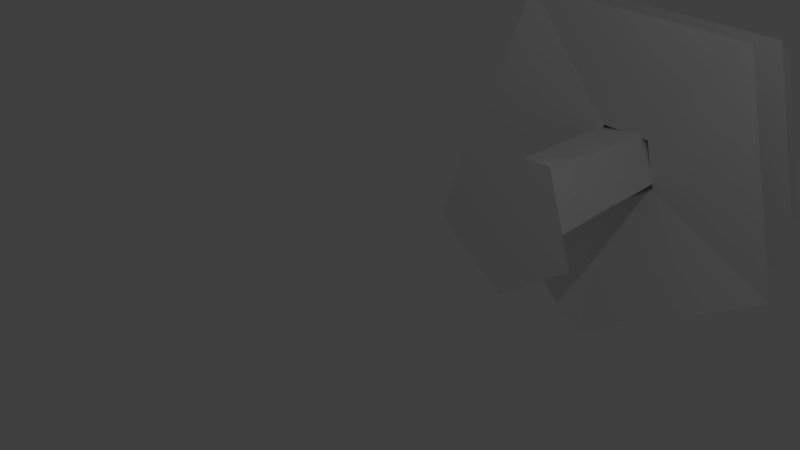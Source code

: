 # Source: tree.blend  (saved by Blender 2.78.0; exported with 4.5.12 LTS)
import bpy
from mathutils import Matrix  # noqa: F401  (used for matrix-valued properties, if any)

bpy.ops.wm.read_factory_settings(use_empty=True)
scene = bpy.context.scene
scene.name = 'Scene'

# ---- collections
col_collection_1 = bpy.data.collections.new('Collection 1'); scene.collection.children.link(col_collection_1)

# ---- world
world_world = bpy.data.worlds.new('World'); scene.world = world_world
world_world.color = (0.05088, 0.05088, 0.05088)
world_world.use_sun_shadow = False
world_world.sun_shadow_jitter_overblur = 0.0
world_world.cycles.sampling_method = 'MANUAL'

# ---- cameras
cam_camera = bpy.data.cameras.new('Camera')
cam_camera.clip_end = 100.0
cam_camera.lens = 35.0
cam_camera.sensor_width = 32.0
cam_camera.sensor_height = 18.0
cam_camera.ortho_scale = 7.314
cam_camera.dof.focus_distance = 0.0
cam_camera.dof.aperture_fstop = 128.0

# ---- lights
light_lamp = bpy.data.lights.new('Lamp', 'POINT')
light_lamp.transmission_factor = 0.0
light_lamp.cutoff_distance = 30.0
light_lamp.energy = 100.0
light_lamp.shadow_buffer_clip_start = 1.001
light_lamp.shadow_soft_size = 0.1
light_lamp.shadow_maximum_resolution = 0.006
light_lamp.use_absolute_resolution = True

# ---- meshes
me_cylinder = bpy.data.meshes.new('Cylinder')
me_cylinder.from_pydata([(-0.004745, 1.319, 1.348), (-0.004745, 0.735, 1.922), (1.249, 0.4075, 1.348), (0.6943, 0.2271, 1.922), (0.7704, -1.067, 1.348), (0.4273, -0.5946, 1.922), (-0.7799, -1.067, 1.348), (-0.4368, -0.5946, 1.922), (-1.259, 0.4075, 1.348), (-0.7038, 0.2271, 1.922), (0.1073, 0.7264, 4.317), (0.7207, 0.1179, 4.317), (0.3316, -0.6535, 4.317), (-0.5223, -0.5218, 4.317), (-0.661, 0.331, 4.317), (0.056, 0.7264, 7.059), (0.6694, 0.1179, 7.059), (0.2803, -0.6535, 7.059), (-0.5736, -0.5218, 7.059), (-0.7122, 0.331, 7.059), (-0.0645, 0.7336, 6.589), (0.6644, 0.2697, 6.589), (0.4485, -0.5669, 6.589), (-0.4138, -0.6201, 6.589), (-0.7309, 0.1837, 6.589), (-0.2253, 3.333, 5.875), (3.087, 1.226, 5.875), (2.106, -2.576, 5.875), (-1.813, -2.818, 5.875), (-3.254, 0.8346, 5.875), (-0.1354, 1.876, 8.263), (1.739, 0.6938, 8.263), (1.184, -1.458, 8.263), (-1.035, -1.595, 8.263), (-1.85, 0.4725, 8.263), (-0.2068, 3.034, 8.266), (2.805, 1.117, 8.266), (1.913, -2.34, 8.266), (-1.65, -2.56, 8.266), (-2.961, 0.7612, 8.266), (-0.1178, 1.591, 10.34), (1.463, 0.5848, 10.34), (0.9946, -1.229, 10.34), (-0.8754, -1.345, 10.34), (-1.563, 0.3983, 10.34), (-0.1714, 2.46, 10.31), (2.273, 0.9043, 10.31), (1.549, -1.901, 10.31), (-1.343, -2.079, 10.31), (-2.406, 0.6158, 10.31), (-0.07932, 0.9661, 12.12), (0.8806, 0.3552, 12.12), (0.5963, -0.7465, 12.12), (-0.5394, -0.8166, 12.12), (-0.9569, 0.2419, 12.12), (-0.1329, 1.835, 12.12), (1.691, 0.6748, 12.12), (1.151, -1.418, 12.12), (-1.007, -1.551, 12.12), (-1.8, 0.4595, 12.12), (-0.1144, 0.1219, 15.46)], [], [(0, 1, 3, 2), (2, 3, 5, 4), (4, 5, 7, 6), (7, 5, 12, 13), (6, 7, 9, 8), (8, 9, 1, 0), (0, 2, 4, 6, 8), (10, 14, 19, 15), (9, 7, 13, 14), (5, 3, 11, 12), (1, 9, 14, 10), (3, 1, 10, 11), (19, 18, 23, 24), (13, 12, 17, 18), (11, 10, 15, 16), (14, 13, 18, 19), (12, 11, 16, 17), (21, 20, 25, 26), (17, 16, 21, 22), (15, 19, 24, 20), (18, 17, 22, 23), (16, 15, 20, 21), (26, 25, 30, 31), (24, 23, 28, 29), (22, 21, 26, 27), (20, 24, 29, 25), (23, 22, 27, 28), (32, 31, 36, 37), (29, 28, 33, 34), (27, 26, 31, 32), (25, 29, 34, 30), (28, 27, 32, 33), (38, 37, 42, 43), (30, 34, 39, 35), (33, 32, 37, 38), (31, 30, 35, 36), (34, 33, 38, 39), (36, 35, 40, 41), (39, 38, 43, 44), (37, 36, 41, 42), (35, 39, 44, 40), (44, 43, 48, 49), (42, 41, 46, 47), (40, 44, 49, 45), (43, 42, 47, 48), (41, 40, 45, 46), (47, 46, 51, 52), (45, 49, 54, 50), (48, 47, 52, 53), (46, 45, 50, 51), (49, 48, 53, 54), (53, 52, 57, 58), (51, 50, 55, 56), (54, 53, 58, 59), (52, 51, 56, 57), (50, 54, 59, 55), (56, 55, 60), (59, 58, 60), (57, 56, 60), (55, 59, 60), (58, 57, 60)])
me_cylinder.use_remesh_preserve_volume = False
me_cylinder.use_remesh_preserve_attributes = False
me_cylinder.use_mirror_vertex_groups = False
me_cylinder.update()

# ---- objects
ob_cylinder = bpy.data.objects.new('Cylinder', me_cylinder)
ob_lamp = bpy.data.objects.new('Lamp', light_lamp)
ob_camera = bpy.data.objects.new('Camera', cam_camera)

# ---- transforms, parenting, visibility, modifiers, constraints
ob_cylinder.location = (-0.009627, 1.896, -0.3979)
ob_cylinder.rotation_euler = (-1.571, 0.0, 0.0)
ob_cylinder.scale = (1.0, 1.0, 0.5826)
ob_cylinder.lineart.crease_threshold = 0.0
ob_lamp.location = (4.076, 1.005, 5.904)
ob_lamp.rotation_euler = (0.6503, 0.05522, 1.866)
ob_lamp.lock_rotations_4d = False
ob_lamp.empty_display_type = 'ARROWS'
ob_lamp.color = (0.0, 0.0, 0.0, 0.0)
ob_lamp.lineart.crease_threshold = 0.0
ob_camera.location = (7.481, -6.508, 5.344)
ob_camera.rotation_euler = (1.109, 0.0, 0.8149)
ob_camera.lock_rotations_4d = False
ob_camera.empty_display_type = 'ARROWS'
ob_camera.color = (0.0, 0.0, 0.0, 0.0)
ob_camera.display_type = 'WIRE'
ob_camera.lineart.crease_threshold = 0.0

# ---- collection membership
col_collection_1.objects.link(ob_cylinder)
col_collection_1.objects.link(ob_lamp)
col_collection_1.objects.link(ob_camera)

# ---- scene / render settings (as saved in the file)
scene.camera = ob_camera
scene.frame_start = 1; scene.frame_end = 250; scene.frame_set(1)
scene.render.engine = 'BLENDER_EEVEE_NEXT'
scene.render.resolution_percentage = 50
scene.render.dither_intensity = 0.0
scene.cycles.use_denoising = False
scene.cycles.samples = 128
scene.cycles.sampling_pattern = 'TABULATED_SOBOL'
scene.cycles.light_sampling_threshold = 0.0
scene.cycles.use_adaptive_sampling = False
scene.cycles.use_light_tree = False
scene.cycles.blur_glossy = 0.0
scene.cycles.sample_clamp_indirect = 0.0
scene.view_settings.view_transform = 'Standard'
bpy.context.view_layer.update()

